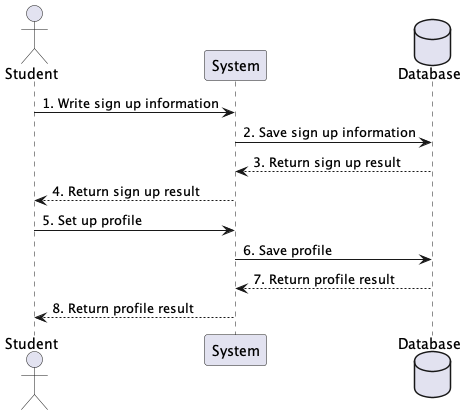

The diagram above was rendered by PlantUML. Its source (embedded in the PNG):
@startuml seqeunce01

actor "Student" as S
participant "System" as Sys
database "Database" as D
S -> Sys: 1. Write sign up information
Sys -> D: 2. Save sign up information
D --> Sys: 3. Return sign up result
Sys --> S: 4. Return sign up result
S -> Sys: 5. Set up profile
Sys -> D: 6. Save profile
D --> Sys: 7. Return profile result
Sys --> S: 8. Return profile result

@enduml